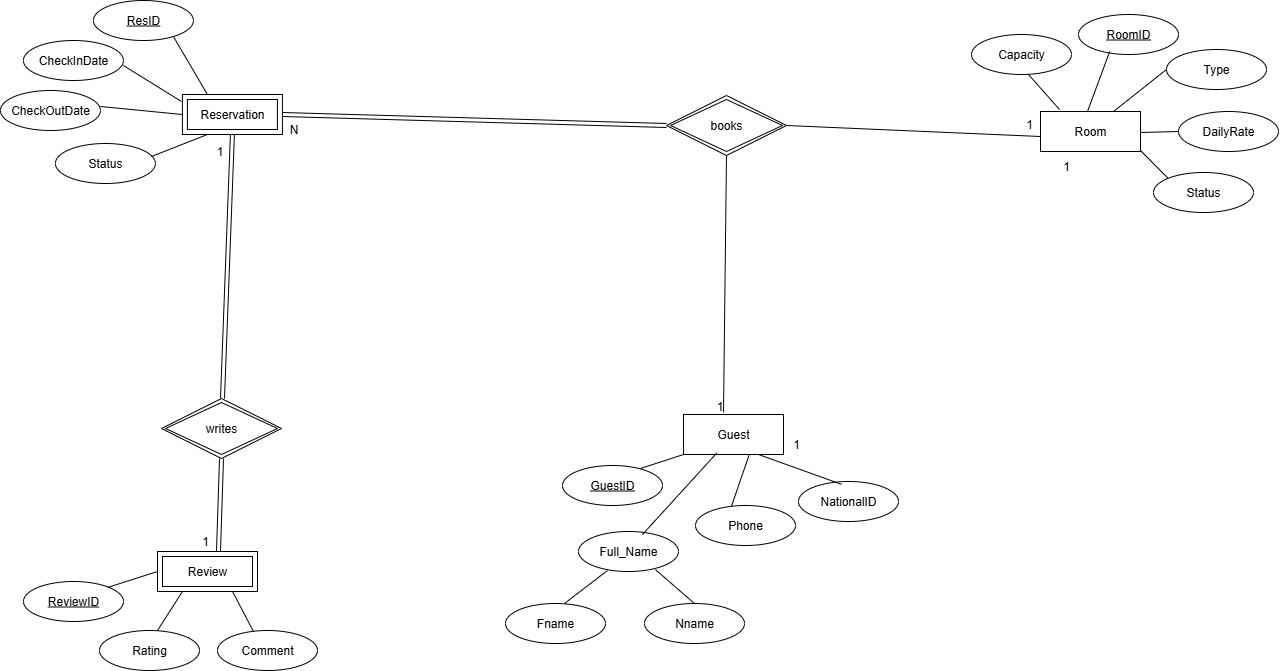

The diagram above was exported from draw.io. Its source (the exported page's mxGraphModel, read from the mxfile embedded in the PNG):
<mxGraphModel dx="3805" dy="1868" grid="0" gridSize="10" guides="1" tooltips="1" connect="1" arrows="1" fold="1" page="0" pageScale="1" pageWidth="850" pageHeight="1100" math="0" shadow="0">
  <root>
    <mxCell id="0" />
    <mxCell id="1" parent="0" />
    <mxCell id="dtaE3TCbmIgddYt9yMD0-1" value="Review" style="shape=ext;margin=3;double=1;whiteSpace=wrap;html=1;align=center;" vertex="1" parent="1">
      <mxGeometry x="-785" y="506" width="100" height="40" as="geometry" />
    </mxCell>
    <mxCell id="dtaE3TCbmIgddYt9yMD0-2" value="Reservation" style="shape=ext;margin=3;double=1;whiteSpace=wrap;html=1;align=center;" vertex="1" parent="1">
      <mxGeometry x="-760.09" y="49" width="100" height="40" as="geometry" />
    </mxCell>
    <mxCell id="dtaE3TCbmIgddYt9yMD0-3" value="Room" style="whiteSpace=wrap;html=1;align=center;" vertex="1" parent="1">
      <mxGeometry x="98" y="66" width="100" height="40" as="geometry" />
    </mxCell>
    <mxCell id="dtaE3TCbmIgddYt9yMD0-4" value="Guest" style="whiteSpace=wrap;html=1;align=center;" vertex="1" parent="1">
      <mxGeometry x="-259" y="369" width="100" height="40" as="geometry" />
    </mxCell>
    <mxCell id="dtaE3TCbmIgddYt9yMD0-7" value="books" style="shape=rhombus;double=1;perimeter=rhombusPerimeter;whiteSpace=wrap;html=1;align=center;" vertex="1" parent="1">
      <mxGeometry x="-276" y="50" width="120" height="60" as="geometry" />
    </mxCell>
    <mxCell id="dtaE3TCbmIgddYt9yMD0-9" value="" style="endArrow=none;html=1;rounded=0;fontSize=12;startSize=8;endSize=8;curved=1;exitX=1;exitY=0.5;exitDx=0;exitDy=0;entryX=1;entryY=0.5;entryDx=0;entryDy=0;" edge="1" parent="1" source="dtaE3TCbmIgddYt9yMD0-7">
      <mxGeometry width="50" height="50" relative="1" as="geometry">
        <mxPoint x="13" y="151" as="sourcePoint" />
        <mxPoint x="98" y="91" as="targetPoint" />
      </mxGeometry>
    </mxCell>
    <mxCell id="dtaE3TCbmIgddYt9yMD0-10" value="" style="shape=link;html=1;rounded=0;fontSize=12;startSize=8;endSize=8;curved=1;entryX=1;entryY=0.5;entryDx=0;entryDy=0;exitX=0;exitY=0.5;exitDx=0;exitDy=0;" edge="1" parent="1" source="dtaE3TCbmIgddYt9yMD0-7" target="dtaE3TCbmIgddYt9yMD0-2">
      <mxGeometry relative="1" as="geometry">
        <mxPoint x="-150" y="207" as="sourcePoint" />
        <mxPoint x="10" y="207" as="targetPoint" />
      </mxGeometry>
    </mxCell>
    <mxCell id="dtaE3TCbmIgddYt9yMD0-11" value="N" style="resizable=0;html=1;whiteSpace=wrap;align=right;verticalAlign=bottom;" connectable="0" vertex="1" parent="dtaE3TCbmIgddYt9yMD0-10">
      <mxGeometry x="1" relative="1" as="geometry">
        <mxPoint x="16" y="22" as="offset" />
      </mxGeometry>
    </mxCell>
    <mxCell id="dtaE3TCbmIgddYt9yMD0-15" value="writes" style="shape=rhombus;double=1;perimeter=rhombusPerimeter;whiteSpace=wrap;html=1;align=center;" vertex="1" parent="1">
      <mxGeometry x="-781" y="353" width="120" height="60" as="geometry" />
    </mxCell>
    <mxCell id="dtaE3TCbmIgddYt9yMD0-16" value="" style="shape=link;html=1;rounded=0;fontSize=12;startSize=8;endSize=8;curved=1;exitX=0.5;exitY=1;exitDx=0;exitDy=0;entryX=0.61;entryY=-0.01;entryDx=0;entryDy=0;entryPerimeter=0;" edge="1" parent="1" source="dtaE3TCbmIgddYt9yMD0-15" target="dtaE3TCbmIgddYt9yMD0-1">
      <mxGeometry relative="1" as="geometry">
        <mxPoint x="-755" y="123" as="sourcePoint" />
        <mxPoint x="-735" y="362" as="targetPoint" />
      </mxGeometry>
    </mxCell>
    <mxCell id="dtaE3TCbmIgddYt9yMD0-22" value="1" style="text;html=1;align=center;verticalAlign=middle;whiteSpace=wrap;rounded=0;" vertex="1" parent="1">
      <mxGeometry x="94" y="106" width="60" height="30" as="geometry" />
    </mxCell>
    <mxCell id="dtaE3TCbmIgddYt9yMD0-24" value="1" style="text;html=1;align=center;verticalAlign=middle;whiteSpace=wrap;rounded=0;" vertex="1" parent="1">
      <mxGeometry x="-176" y="384" width="60" height="30" as="geometry" />
    </mxCell>
    <mxCell id="dtaE3TCbmIgddYt9yMD0-25" value="1" style="text;html=1;align=center;verticalAlign=middle;whiteSpace=wrap;rounded=0;" vertex="1" parent="1">
      <mxGeometry x="57" y="64" width="60" height="30" as="geometry" />
    </mxCell>
    <mxCell id="dtaE3TCbmIgddYt9yMD0-33" value="GuestID" style="ellipse;whiteSpace=wrap;html=1;align=center;fontStyle=4;" vertex="1" parent="1">
      <mxGeometry x="-380" y="420" width="100" height="40" as="geometry" />
    </mxCell>
    <mxCell id="dtaE3TCbmIgddYt9yMD0-34" value="Full_Name" style="ellipse;whiteSpace=wrap;html=1;align=center;" vertex="1" parent="1">
      <mxGeometry x="-364" y="486" width="100" height="40" as="geometry" />
    </mxCell>
    <mxCell id="dtaE3TCbmIgddYt9yMD0-35" value="Fname" style="ellipse;whiteSpace=wrap;html=1;align=center;" vertex="1" parent="1">
      <mxGeometry x="-437" y="558" width="100" height="40" as="geometry" />
    </mxCell>
    <mxCell id="dtaE3TCbmIgddYt9yMD0-36" value="Nname" style="ellipse;whiteSpace=wrap;html=1;align=center;" vertex="1" parent="1">
      <mxGeometry x="-298" y="558" width="100" height="40" as="geometry" />
    </mxCell>
    <mxCell id="dtaE3TCbmIgddYt9yMD0-37" value="" style="endArrow=none;html=1;rounded=0;fontSize=12;startSize=8;endSize=8;curved=1;entryX=0.29;entryY=0.975;entryDx=0;entryDy=0;entryPerimeter=0;" edge="1" parent="1" target="dtaE3TCbmIgddYt9yMD0-34">
      <mxGeometry width="50" height="50" relative="1" as="geometry">
        <mxPoint x="-378" y="558" as="sourcePoint" />
        <mxPoint x="-328" y="508" as="targetPoint" />
      </mxGeometry>
    </mxCell>
    <mxCell id="dtaE3TCbmIgddYt9yMD0-38" value="" style="endArrow=none;html=1;rounded=0;fontSize=12;startSize=8;endSize=8;curved=1;exitX=0.77;exitY=0.955;exitDx=0;exitDy=0;exitPerimeter=0;entryX=0.5;entryY=0;entryDx=0;entryDy=0;" edge="1" parent="1" source="dtaE3TCbmIgddYt9yMD0-34" target="dtaE3TCbmIgddYt9yMD0-36">
      <mxGeometry width="50" height="50" relative="1" as="geometry">
        <mxPoint x="-220" y="579" as="sourcePoint" />
        <mxPoint x="-170" y="529" as="targetPoint" />
      </mxGeometry>
    </mxCell>
    <mxCell id="dtaE3TCbmIgddYt9yMD0-39" value="" style="endArrow=none;html=1;rounded=0;fontSize=12;startSize=8;endSize=8;curved=1;entryX=0.332;entryY=0.965;entryDx=0;entryDy=0;entryPerimeter=0;exitX=0.638;exitY=0.08;exitDx=0;exitDy=0;exitPerimeter=0;" edge="1" parent="1" source="dtaE3TCbmIgddYt9yMD0-34" target="dtaE3TCbmIgddYt9yMD0-4">
      <mxGeometry width="50" height="50" relative="1" as="geometry">
        <mxPoint x="-253" y="495" as="sourcePoint" />
        <mxPoint x="-203" y="445" as="targetPoint" />
      </mxGeometry>
    </mxCell>
    <mxCell id="dtaE3TCbmIgddYt9yMD0-40" value="" style="endArrow=none;html=1;rounded=0;fontSize=12;startSize=8;endSize=8;curved=1;entryX=0;entryY=1;entryDx=0;entryDy=0;" edge="1" parent="1" target="dtaE3TCbmIgddYt9yMD0-4">
      <mxGeometry width="50" height="50" relative="1" as="geometry">
        <mxPoint x="-302" y="423" as="sourcePoint" />
        <mxPoint x="-252" y="373" as="targetPoint" />
      </mxGeometry>
    </mxCell>
    <mxCell id="dtaE3TCbmIgddYt9yMD0-41" value="Phone" style="ellipse;whiteSpace=wrap;html=1;align=center;" vertex="1" parent="1">
      <mxGeometry x="-247" y="460" width="100" height="40" as="geometry" />
    </mxCell>
    <mxCell id="dtaE3TCbmIgddYt9yMD0-42" value="" style="endArrow=none;html=1;rounded=0;fontSize=12;startSize=8;endSize=8;curved=1;entryX=0.66;entryY=0.985;entryDx=0;entryDy=0;entryPerimeter=0;exitX=0.358;exitY=0.03;exitDx=0;exitDy=0;exitPerimeter=0;" edge="1" parent="1" source="dtaE3TCbmIgddYt9yMD0-41" target="dtaE3TCbmIgddYt9yMD0-4">
      <mxGeometry width="50" height="50" relative="1" as="geometry">
        <mxPoint x="-154" y="490" as="sourcePoint" />
        <mxPoint x="-104" y="440" as="targetPoint" />
      </mxGeometry>
    </mxCell>
    <mxCell id="dtaE3TCbmIgddYt9yMD0-43" value="NationalID" style="ellipse;whiteSpace=wrap;html=1;align=center;" vertex="1" parent="1">
      <mxGeometry x="-144" y="436" width="100" height="40" as="geometry" />
    </mxCell>
    <mxCell id="dtaE3TCbmIgddYt9yMD0-44" value="" style="endArrow=none;html=1;rounded=0;fontSize=12;startSize=8;endSize=8;curved=1;exitX=0.75;exitY=1;exitDx=0;exitDy=0;entryX=0.43;entryY=0.07;entryDx=0;entryDy=0;entryPerimeter=0;" edge="1" parent="1" source="dtaE3TCbmIgddYt9yMD0-4" target="dtaE3TCbmIgddYt9yMD0-43">
      <mxGeometry width="50" height="50" relative="1" as="geometry">
        <mxPoint x="-154" y="490" as="sourcePoint" />
        <mxPoint x="-104" y="440" as="targetPoint" />
      </mxGeometry>
    </mxCell>
    <mxCell id="dtaE3TCbmIgddYt9yMD0-45" value="ResID" style="ellipse;whiteSpace=wrap;html=1;align=center;fontStyle=4;" vertex="1" parent="1">
      <mxGeometry x="-849.09" y="-45" width="100" height="40" as="geometry" />
    </mxCell>
    <mxCell id="dtaE3TCbmIgddYt9yMD0-46" value="CheckInDate" style="ellipse;whiteSpace=wrap;html=1;align=center;" vertex="1" parent="1">
      <mxGeometry x="-919.09" y="-5" width="100" height="40" as="geometry" />
    </mxCell>
    <mxCell id="dtaE3TCbmIgddYt9yMD0-47" value="CheckOutDate" style="ellipse;whiteSpace=wrap;html=1;align=center;" vertex="1" parent="1">
      <mxGeometry x="-942.09" y="45" width="100" height="40" as="geometry" />
    </mxCell>
    <mxCell id="dtaE3TCbmIgddYt9yMD0-48" value="Status" style="ellipse;whiteSpace=wrap;html=1;align=center;" vertex="1" parent="1">
      <mxGeometry x="-887.09" y="98" width="100" height="40" as="geometry" />
    </mxCell>
    <mxCell id="dtaE3TCbmIgddYt9yMD0-49" value="" style="endArrow=none;html=1;rounded=0;fontSize=12;startSize=8;endSize=8;curved=1;entryX=0.25;entryY=0;entryDx=0;entryDy=0;" edge="1" parent="1" target="dtaE3TCbmIgddYt9yMD0-2">
      <mxGeometry width="50" height="50" relative="1" as="geometry">
        <mxPoint x="-769.09" y="-9" as="sourcePoint" />
        <mxPoint x="-719.09" y="-59" as="targetPoint" />
      </mxGeometry>
    </mxCell>
    <mxCell id="dtaE3TCbmIgddYt9yMD0-50" value="" style="endArrow=none;html=1;rounded=0;fontSize=12;startSize=8;endSize=8;curved=1;exitX=0.5;exitY=1;exitDx=0;exitDy=0;" edge="1" parent="1" source="dtaE3TCbmIgddYt9yMD0-7">
      <mxGeometry relative="1" as="geometry">
        <mxPoint x="-248" y="189" as="sourcePoint" />
        <mxPoint x="-219" y="367" as="targetPoint" />
      </mxGeometry>
    </mxCell>
    <mxCell id="dtaE3TCbmIgddYt9yMD0-51" value="1" style="resizable=0;html=1;whiteSpace=wrap;align=right;verticalAlign=bottom;" connectable="0" vertex="1" parent="dtaE3TCbmIgddYt9yMD0-50">
      <mxGeometry x="1" relative="1" as="geometry" />
    </mxCell>
    <mxCell id="dtaE3TCbmIgddYt9yMD0-52" value="" style="endArrow=none;html=1;rounded=0;fontSize=12;startSize=8;endSize=8;curved=1;" edge="1" parent="1">
      <mxGeometry width="50" height="50" relative="1" as="geometry">
        <mxPoint x="-819.09" y="20" as="sourcePoint" />
        <mxPoint x="-761.09" y="56" as="targetPoint" />
      </mxGeometry>
    </mxCell>
    <mxCell id="dtaE3TCbmIgddYt9yMD0-53" value="" style="endArrow=none;html=1;rounded=0;fontSize=12;startSize=8;endSize=8;curved=1;entryX=0;entryY=0.5;entryDx=0;entryDy=0;" edge="1" parent="1" target="dtaE3TCbmIgddYt9yMD0-2">
      <mxGeometry width="50" height="50" relative="1" as="geometry">
        <mxPoint x="-842.09" y="61" as="sourcePoint" />
        <mxPoint x="-792.09" y="11" as="targetPoint" />
      </mxGeometry>
    </mxCell>
    <mxCell id="dtaE3TCbmIgddYt9yMD0-54" value="" style="endArrow=none;html=1;rounded=0;fontSize=12;startSize=8;endSize=8;curved=1;entryX=0.25;entryY=1;entryDx=0;entryDy=0;" edge="1" parent="1" target="dtaE3TCbmIgddYt9yMD0-2">
      <mxGeometry width="50" height="50" relative="1" as="geometry">
        <mxPoint x="-791.09" y="111" as="sourcePoint" />
        <mxPoint x="-741.09" y="61" as="targetPoint" />
      </mxGeometry>
    </mxCell>
    <mxCell id="dtaE3TCbmIgddYt9yMD0-55" value="ReviewID " style="ellipse;whiteSpace=wrap;html=1;align=center;fontStyle=4;" vertex="1" parent="1">
      <mxGeometry x="-919" y="536" width="100" height="40" as="geometry" />
    </mxCell>
    <mxCell id="dtaE3TCbmIgddYt9yMD0-56" value="Rating" style="ellipse;whiteSpace=wrap;html=1;align=center;" vertex="1" parent="1">
      <mxGeometry x="-843" y="585" width="100" height="40" as="geometry" />
    </mxCell>
    <mxCell id="dtaE3TCbmIgddYt9yMD0-57" value="Comment" style="ellipse;whiteSpace=wrap;html=1;align=center;" vertex="1" parent="1">
      <mxGeometry x="-725" y="585" width="100" height="40" as="geometry" />
    </mxCell>
    <mxCell id="dtaE3TCbmIgddYt9yMD0-58" value="" style="endArrow=none;html=1;rounded=0;fontSize=12;startSize=8;endSize=8;curved=1;entryX=0;entryY=0.5;entryDx=0;entryDy=0;" edge="1" parent="1" target="dtaE3TCbmIgddYt9yMD0-1">
      <mxGeometry width="50" height="50" relative="1" as="geometry">
        <mxPoint x="-835" y="542" as="sourcePoint" />
        <mxPoint x="-785" y="492" as="targetPoint" />
      </mxGeometry>
    </mxCell>
    <mxCell id="dtaE3TCbmIgddYt9yMD0-59" value="" style="endArrow=none;html=1;rounded=0;fontSize=12;startSize=8;endSize=8;curved=1;entryX=0.25;entryY=1;entryDx=0;entryDy=0;" edge="1" parent="1" target="dtaE3TCbmIgddYt9yMD0-1">
      <mxGeometry width="50" height="50" relative="1" as="geometry">
        <mxPoint x="-785" y="585" as="sourcePoint" />
        <mxPoint x="-735" y="535" as="targetPoint" />
      </mxGeometry>
    </mxCell>
    <mxCell id="dtaE3TCbmIgddYt9yMD0-60" value="" style="endArrow=none;html=1;rounded=0;fontSize=12;startSize=8;endSize=8;curved=1;entryX=0.75;entryY=1;entryDx=0;entryDy=0;" edge="1" parent="1" target="dtaE3TCbmIgddYt9yMD0-1">
      <mxGeometry width="50" height="50" relative="1" as="geometry">
        <mxPoint x="-689" y="586" as="sourcePoint" />
        <mxPoint x="-639" y="536" as="targetPoint" />
      </mxGeometry>
    </mxCell>
    <mxCell id="dtaE3TCbmIgddYt9yMD0-61" value="RoomID" style="ellipse;whiteSpace=wrap;html=1;align=center;fontStyle=4;" vertex="1" parent="1">
      <mxGeometry x="136" y="-31" width="100" height="40" as="geometry" />
    </mxCell>
    <mxCell id="dtaE3TCbmIgddYt9yMD0-62" value="Type" style="ellipse;whiteSpace=wrap;html=1;align=center;" vertex="1" parent="1">
      <mxGeometry x="224" y="4" width="100" height="40" as="geometry" />
    </mxCell>
    <mxCell id="dtaE3TCbmIgddYt9yMD0-63" value="DailyRate" style="ellipse;whiteSpace=wrap;html=1;align=center;" vertex="1" parent="1">
      <mxGeometry x="236" y="66" width="100" height="40" as="geometry" />
    </mxCell>
    <mxCell id="dtaE3TCbmIgddYt9yMD0-64" value="Capacity" style="ellipse;whiteSpace=wrap;html=1;align=center;" vertex="1" parent="1">
      <mxGeometry x="29" y="-11" width="100" height="40" as="geometry" />
    </mxCell>
    <mxCell id="dtaE3TCbmIgddYt9yMD0-65" value="Status" style="ellipse;whiteSpace=wrap;html=1;align=center;" vertex="1" parent="1">
      <mxGeometry x="211" y="127" width="100" height="40" as="geometry" />
    </mxCell>
    <mxCell id="dtaE3TCbmIgddYt9yMD0-66" value="" style="endArrow=none;html=1;rounded=0;fontSize=12;startSize=8;endSize=8;curved=1;entryX=1;entryY=0;entryDx=0;entryDy=0;" edge="1" parent="1" target="dtaE3TCbmIgddYt9yMD0-25">
      <mxGeometry width="50" height="50" relative="1" as="geometry">
        <mxPoint x="86" y="29" as="sourcePoint" />
        <mxPoint x="136" y="-21" as="targetPoint" />
      </mxGeometry>
    </mxCell>
    <mxCell id="dtaE3TCbmIgddYt9yMD0-67" value="" style="endArrow=none;html=1;rounded=0;fontSize=12;startSize=8;endSize=8;curved=1;entryX=0.312;entryY=0.925;entryDx=0;entryDy=0;entryPerimeter=0;" edge="1" parent="1" target="dtaE3TCbmIgddYt9yMD0-61">
      <mxGeometry width="50" height="50" relative="1" as="geometry">
        <mxPoint x="145" y="66" as="sourcePoint" />
        <mxPoint x="195" y="16" as="targetPoint" />
      </mxGeometry>
    </mxCell>
    <mxCell id="dtaE3TCbmIgddYt9yMD0-68" value="" style="endArrow=none;html=1;rounded=0;fontSize=12;startSize=8;endSize=8;curved=1;entryX=0;entryY=0.5;entryDx=0;entryDy=0;" edge="1" parent="1" target="dtaE3TCbmIgddYt9yMD0-62">
      <mxGeometry width="50" height="50" relative="1" as="geometry">
        <mxPoint x="171" y="66" as="sourcePoint" />
        <mxPoint x="221" y="16" as="targetPoint" />
      </mxGeometry>
    </mxCell>
    <mxCell id="dtaE3TCbmIgddYt9yMD0-69" value="" style="endArrow=none;html=1;rounded=0;fontSize=12;startSize=8;endSize=8;curved=1;entryX=0;entryY=0.5;entryDx=0;entryDy=0;" edge="1" parent="1" target="dtaE3TCbmIgddYt9yMD0-63">
      <mxGeometry width="50" height="50" relative="1" as="geometry">
        <mxPoint x="198" y="87" as="sourcePoint" />
        <mxPoint x="248" y="37" as="targetPoint" />
      </mxGeometry>
    </mxCell>
    <mxCell id="dtaE3TCbmIgddYt9yMD0-70" value="" style="endArrow=none;html=1;rounded=0;fontSize=12;startSize=8;endSize=8;curved=1;entryX=0;entryY=0;entryDx=0;entryDy=0;" edge="1" parent="1" target="dtaE3TCbmIgddYt9yMD0-65">
      <mxGeometry width="50" height="50" relative="1" as="geometry">
        <mxPoint x="198" y="105" as="sourcePoint" />
        <mxPoint x="248" y="55" as="targetPoint" />
      </mxGeometry>
    </mxCell>
    <mxCell id="dtaE3TCbmIgddYt9yMD0-72" value="1" style="text;html=1;align=center;verticalAlign=middle;whiteSpace=wrap;rounded=0;" vertex="1" parent="1">
      <mxGeometry x="-767" y="481" width="60" height="30" as="geometry" />
    </mxCell>
    <mxCell id="dtaE3TCbmIgddYt9yMD0-74" value="" style="shape=link;html=1;rounded=0;fontSize=12;startSize=8;endSize=8;curved=1;entryX=0.5;entryY=1;entryDx=0;entryDy=0;" edge="1" parent="1" target="dtaE3TCbmIgddYt9yMD0-2">
      <mxGeometry relative="1" as="geometry">
        <mxPoint x="-720" y="353" as="sourcePoint" />
        <mxPoint x="-560" y="353" as="targetPoint" />
      </mxGeometry>
    </mxCell>
    <mxCell id="dtaE3TCbmIgddYt9yMD0-75" value="1" style="resizable=0;html=1;whiteSpace=wrap;align=right;verticalAlign=bottom;" connectable="0" vertex="1" parent="dtaE3TCbmIgddYt9yMD0-74">
      <mxGeometry x="1" relative="1" as="geometry">
        <mxPoint x="-9" y="24" as="offset" />
      </mxGeometry>
    </mxCell>
  </root>
</mxGraphModel>